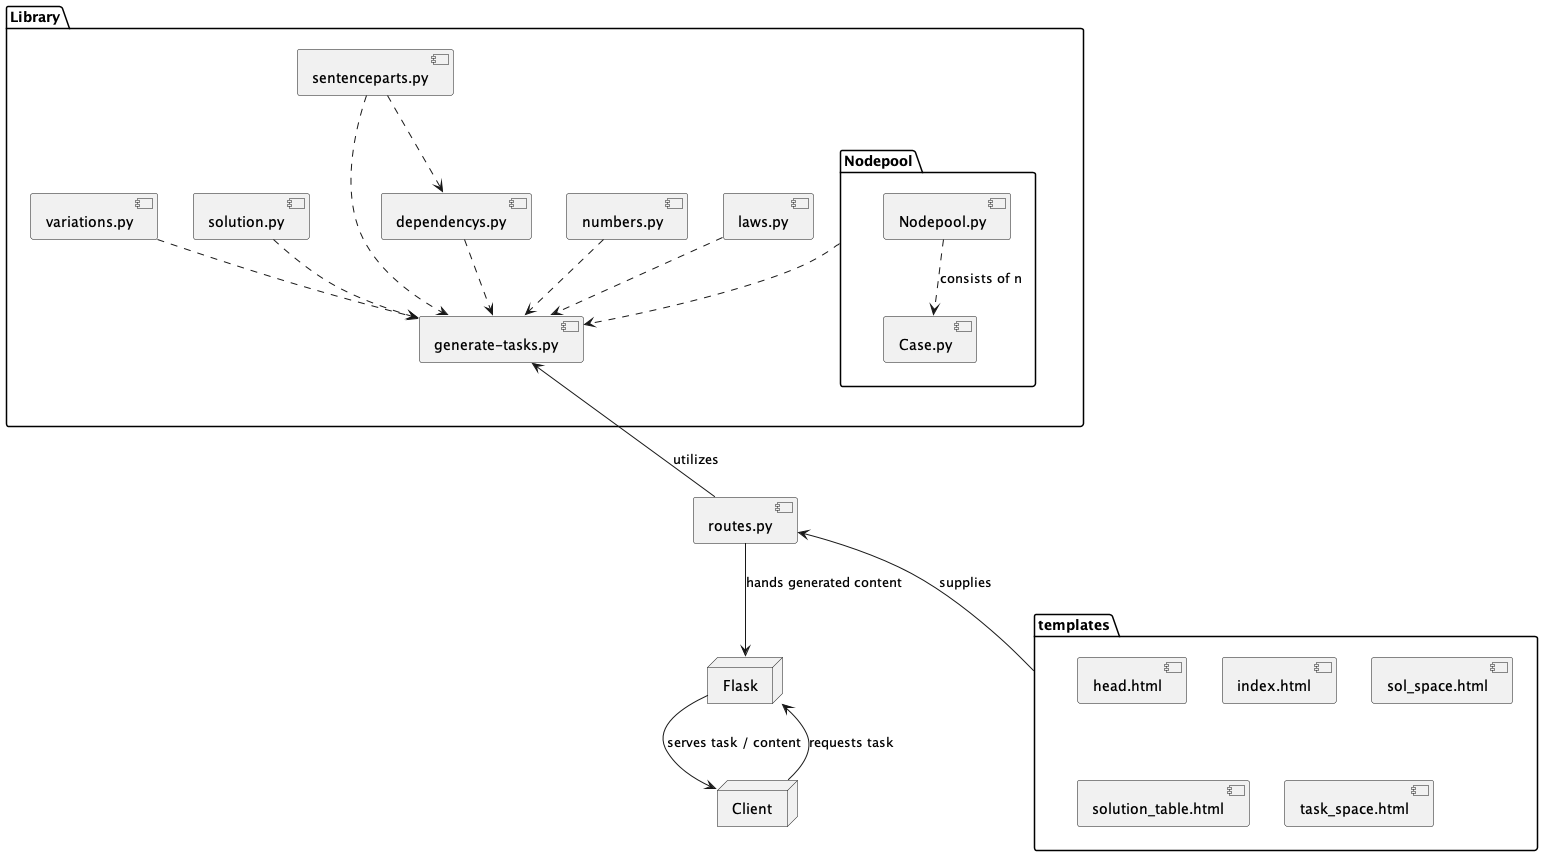

The diagram above was rendered by PlantUML. Its source (embedded in the PNG):
@startuml Components
package "Library" {
  package "Nodepool" {
    [Nodepool.py] ..> [Case.py] : consists of n
  }

  [dependencys.py] ..> [generate-tasks.py]
  [laws.py] ..> [generate-tasks.py]
  [numbers.py] ..> [generate-tasks.py]
  [sentenceparts.py] ..> [generate-tasks.py]
  [sentenceparts.py] ..> [dependencys.py]
  [solution.py] ..> [generate-tasks.py]
  [variations.py] ..> [generate-tasks.py]
  Nodepool ..> [generate-tasks.py]
}

package "templates" {
  [head.html]
  [index.html]
  [sol_space.html]
  [solution_table.html]
  [task_space.html]
}
[routes.py] -u-> [generate-tasks.py] : utilizes
[routes.py] -d-> Flask : hands generated content
[routes.py] <-d- templates : supplies

Library -[hidden]d-> templates

node "Flask" {

}
node "Client" {

}

Client --> Flask : requests task
Flask -> Client : serves task / content
@enduml